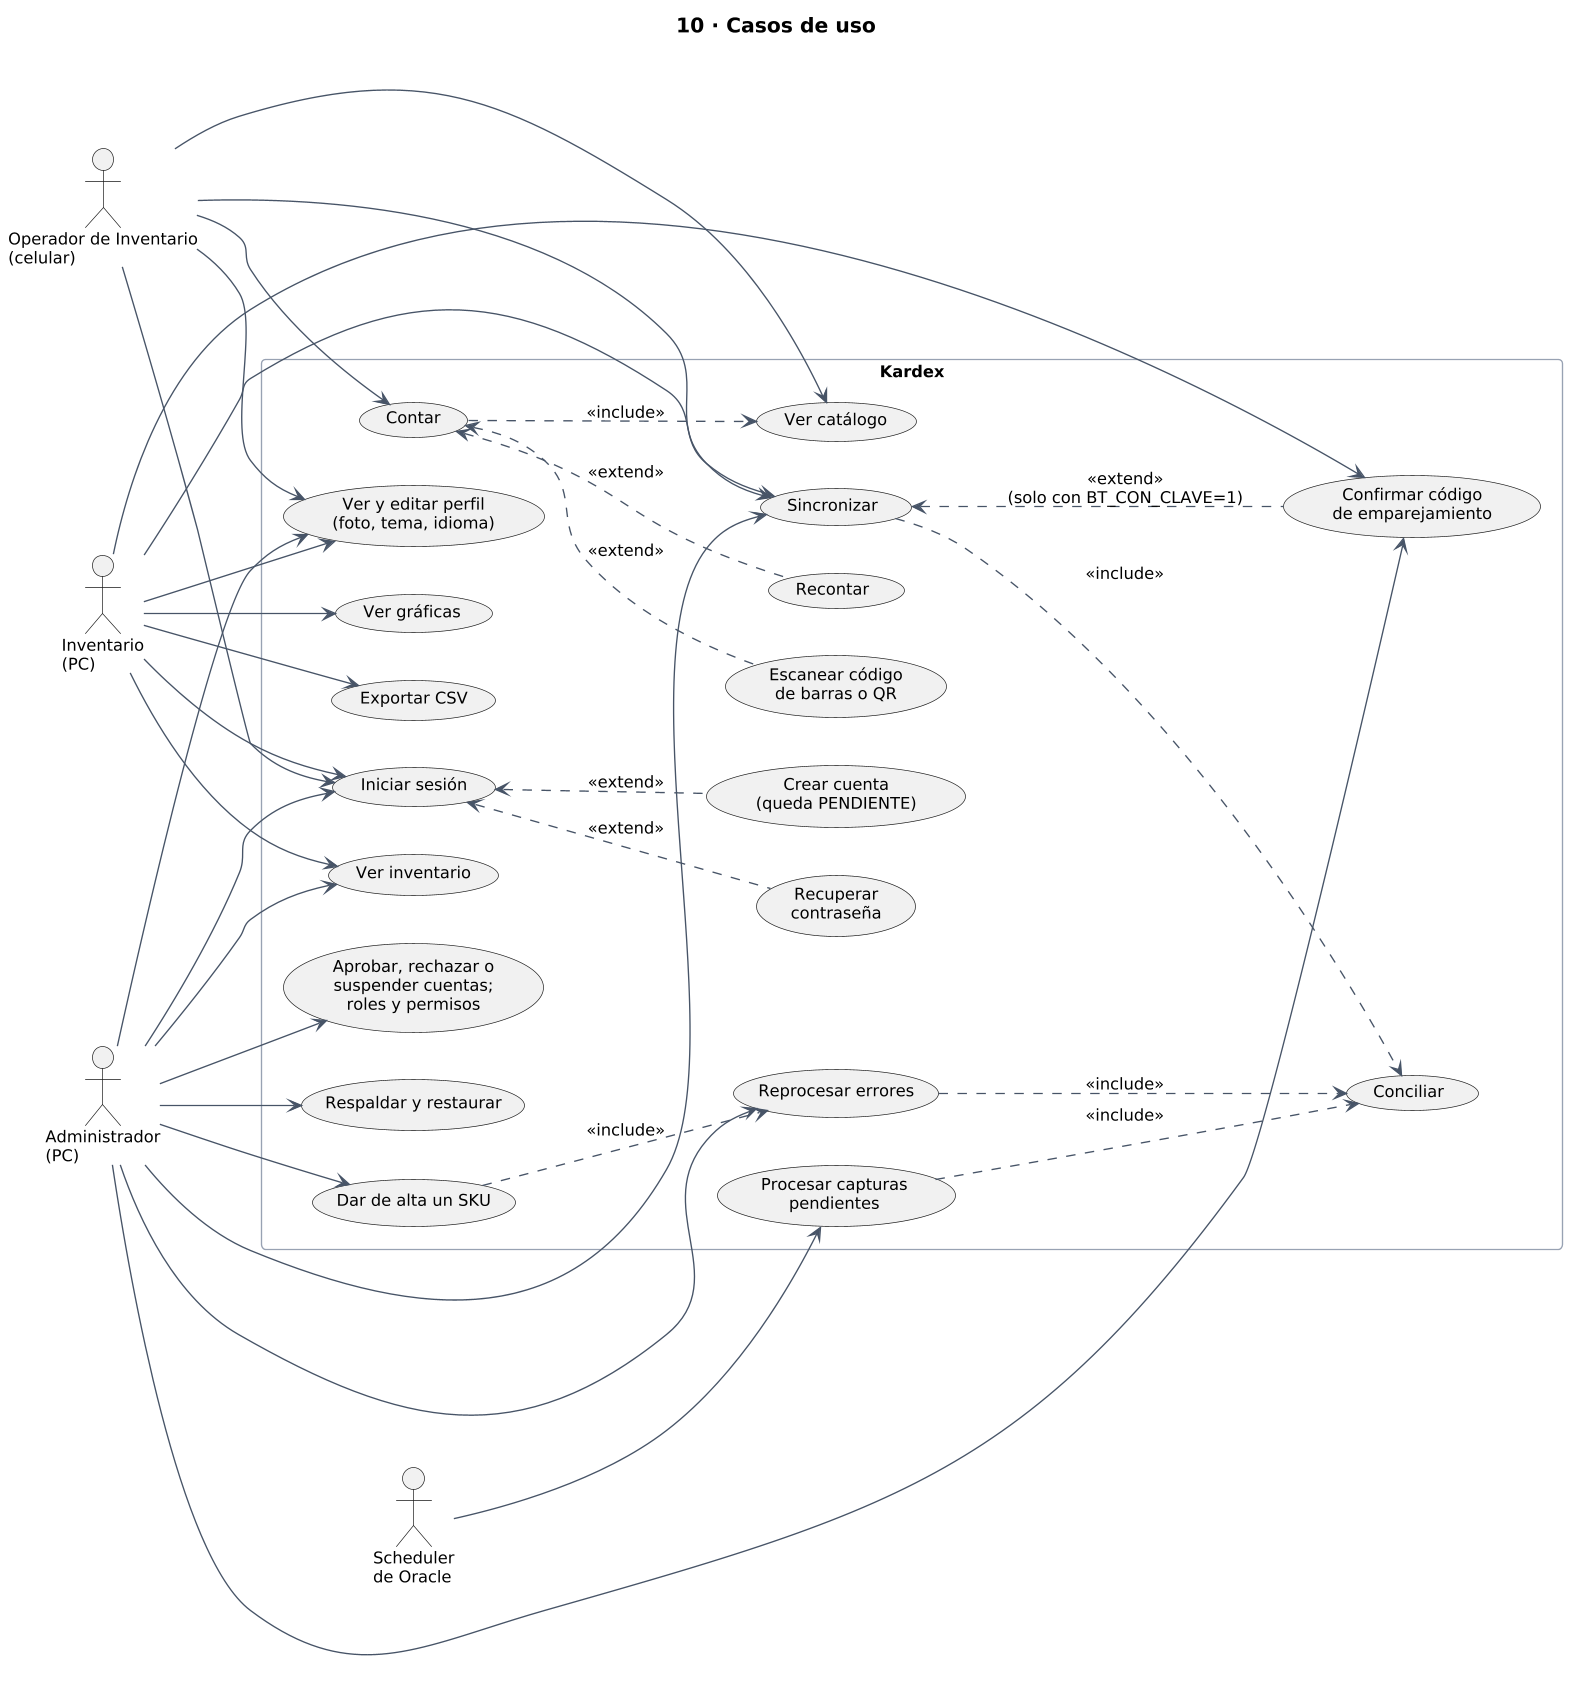

The diagram above was rendered by PlantUML. Its source (embedded in the PNG):
@startuml
skinparamlocked dpi 130
!include estilo.iuml
title 10 · Casos de uso
left to right direction

actor "Operador de Inventario\n(celular)" as op
actor "Inventario\n(PC)" as inv
actor "Administrador\n(PC)" as adm
actor "Scheduler\nde Oracle" as sch

rectangle "Kardex" {
  usecase "Iniciar sesión" as entrar
  usecase "Crear cuenta\n(queda PENDIENTE)" as registrar
  usecase "Recuperar\ncontraseña" as recuperar
  usecase "Ver y editar perfil\n(foto, tema, idioma)" as perfil
  usecase "Ver catálogo" as catalogo
  usecase "Contar" as contar
  usecase "Escanear código\nde barras o QR" as escanear
  usecase "Recontar" as recontar
  usecase "Sincronizar" as sincronizar
  usecase "Confirmar código\nde emparejamiento" as codigo
  usecase "Conciliar" as conciliar
  usecase "Ver inventario" as inventario
  usecase "Ver gráficas" as graficas
  usecase "Exportar CSV" as csv
  usecase "Reprocesar errores" as reprocesar
  usecase "Dar de alta un SKU" as alta
  usecase "Aprobar, rechazar o\nsuspender cuentas;\nroles y permisos" as cuentas
  usecase "Respaldar y restaurar" as respaldos
  usecase "Procesar capturas\npendientes" as procesar
}

op --> entrar
op --> catalogo
op --> contar
op --> sincronizar
op --> perfil
inv --> entrar
inv --> inventario
inv --> graficas
inv --> csv
inv --> sincronizar
inv --> perfil
inv --> codigo
adm --> entrar
adm --> inventario
adm --> sincronizar
adm --> codigo
adm --> perfil
adm --> cuentas
adm --> reprocesar
adm --> alta
adm --> respaldos
sch --> procesar

entrar <.. registrar : <<extend>>
entrar <.. recuperar : <<extend>>
contar ..> catalogo : <<include>>
contar <.. escanear : <<extend>>
contar <.. recontar : <<extend>>
sincronizar <.. codigo : <<extend>>\n(solo con BT_CON_CLAVE=1)
sincronizar ..> conciliar : <<include>>
reprocesar ..> conciliar : <<include>>
alta ..> reprocesar : <<include>>
procesar ..> conciliar : <<include>>
@enduml